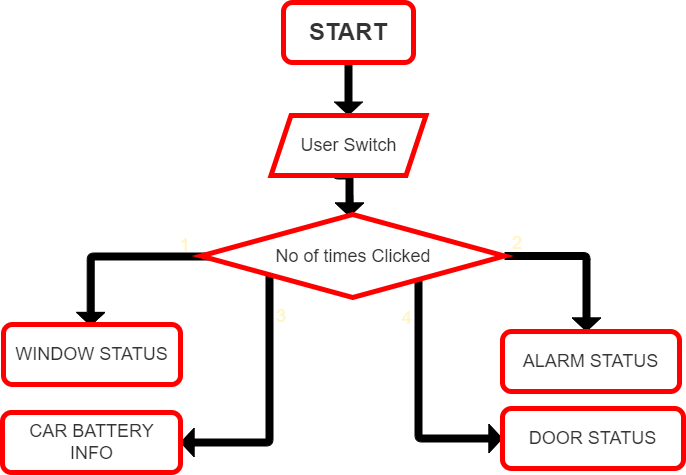

The diagram above was exported from draw.io. Its source (the exported page's mxGraphModel, read from the mxfile embedded in the PNG):
<mxGraphModel dx="1038" dy="521" grid="0" gridSize="10" guides="1" tooltips="1" connect="1" arrows="1" fold="1" page="0" pageScale="1" pageWidth="827" pageHeight="1169" background="#FFFFFF" math="0" shadow="0">
  <root>
    <mxCell id="0" />
    <mxCell id="1" parent="0" />
    <mxCell id="5JoaipkhWyIgpTFGPsxw-5" style="edgeStyle=orthogonalEdgeStyle;shape=flexArrow;rounded=1;orthogonalLoop=1;jettySize=auto;html=1;fontSize=18;fontColor=#333333;startSize=4;endSize=4;strokeColor=default;strokeWidth=1;fillColor=#000000;width=7;exitX=0.241;exitY=0.5;exitDx=0;exitDy=0;exitPerimeter=0;entryX=0;entryY=0.5;entryDx=0;entryDy=0;" parent="1" target="5JoaipkhWyIgpTFGPsxw-9" edge="1">
      <mxGeometry relative="1" as="geometry">
        <mxPoint x="453.049" y="443" as="sourcePoint" />
        <mxPoint x="422" y="603" as="targetPoint" />
        <Array as="points">
          <mxPoint x="423" y="443" />
          <mxPoint x="423" y="612" />
        </Array>
      </mxGeometry>
    </mxCell>
    <mxCell id="5JoaipkhWyIgpTFGPsxw-2" style="edgeStyle=orthogonalEdgeStyle;shape=flexArrow;rounded=1;orthogonalLoop=1;jettySize=auto;html=1;fontSize=18;fontColor=#333333;startSize=4;endSize=4;strokeColor=default;strokeWidth=1;fillColor=#000000;width=7;exitX=0.241;exitY=0.5;exitDx=0;exitDy=0;exitPerimeter=0;entryX=1;entryY=0.5;entryDx=0;entryDy=0;" parent="1" target="5JoaipkhWyIgpTFGPsxw-6" edge="1">
      <mxGeometry relative="1" as="geometry">
        <mxPoint x="301.049" y="440" as="sourcePoint" />
        <mxPoint x="270" y="600" as="targetPoint" />
        <Array as="points">
          <mxPoint x="274" y="440" />
          <mxPoint x="274" y="616" />
        </Array>
      </mxGeometry>
    </mxCell>
    <mxCell id="eTLRPQS3XOKbB75Q5Ygc-32" style="edgeStyle=orthogonalEdgeStyle;shape=flexArrow;rounded=1;orthogonalLoop=1;jettySize=auto;html=1;fontSize=18;fontColor=#333333;startSize=4;endSize=4;strokeColor=default;strokeWidth=1;fillColor=#000000;width=7;startArrow=none;" parent="1" source="eTLRPQS3XOKbB75Q5Ygc-18" edge="1">
      <mxGeometry relative="1" as="geometry">
        <mxPoint x="444.00000000000006" y="430.0000000000001" as="sourcePoint" />
        <mxPoint x="591" y="505" as="targetPoint" />
      </mxGeometry>
    </mxCell>
    <mxCell id="eTLRPQS3XOKbB75Q5Ygc-29" style="edgeStyle=orthogonalEdgeStyle;shape=flexArrow;rounded=1;orthogonalLoop=1;jettySize=auto;html=1;fontSize=18;fontColor=#333333;startSize=4;endSize=4;strokeColor=default;strokeWidth=1;fillColor=#000000;width=7;" parent="1" edge="1">
      <mxGeometry relative="1" as="geometry">
        <mxPoint x="357" y="341" as="sourcePoint" />
        <mxPoint x="354" y="390" as="targetPoint" />
        <Array as="points">
          <mxPoint x="340" y="341" />
          <mxPoint x="340" y="349" />
          <mxPoint x="354" y="349" />
        </Array>
      </mxGeometry>
    </mxCell>
    <mxCell id="eTLRPQS3XOKbB75Q5Ygc-28" style="edgeStyle=orthogonalEdgeStyle;shape=flexArrow;rounded=1;orthogonalLoop=1;jettySize=auto;html=1;entryX=0.5;entryY=0;entryDx=0;entryDy=0;fontSize=18;fontColor=#333333;startSize=4;endSize=4;strokeColor=default;strokeWidth=1;fillColor=#000000;width=7;exitX=0.5;exitY=1;exitDx=0;exitDy=0;" parent="1" source="eTLRPQS3XOKbB75Q5Ygc-1" target="eTLRPQS3XOKbB75Q5Ygc-17" edge="1">
      <mxGeometry relative="1" as="geometry">
        <mxPoint x="369.34000000000003" y="279.6" as="sourcePoint" />
        <mxPoint x="218.00000000000009" y="349.0000000000001" as="targetPoint" />
      </mxGeometry>
    </mxCell>
    <mxCell id="eTLRPQS3XOKbB75Q5Ygc-1" value="&lt;font style=&quot;font-size: 24px&quot; color=&quot;#333333&quot;&gt;START&lt;/font&gt;" style="rounded=1;whiteSpace=wrap;html=1;strokeWidth=5;strokeColor=#FF0000;fillColor=#FFFFFF;fontStyle=1" parent="1" vertex="1">
      <mxGeometry x="288" y="176" width="130" height="60" as="geometry" />
    </mxCell>
    <mxCell id="CqkoXPRV4uYiwSozbmSz-1" value="" style="edgeStyle=orthogonalEdgeStyle;rounded=0;orthogonalLoop=1;jettySize=auto;html=1;fillColor=#000000;" edge="1" parent="1" source="eTLRPQS3XOKbB75Q5Ygc-17" target="eTLRPQS3XOKbB75Q5Ygc-18">
      <mxGeometry relative="1" as="geometry" />
    </mxCell>
    <mxCell id="eTLRPQS3XOKbB75Q5Ygc-17" value="User Switch" style="shape=parallelogram;perimeter=parallelogramPerimeter;whiteSpace=wrap;html=1;fixedSize=1;fontSize=18;fontColor=#333333;strokeColor=#FF0000;strokeWidth=5;fillColor=#FFFFFF;gradientColor=none;" parent="1" vertex="1">
      <mxGeometry x="275.5" y="289" width="155" height="60" as="geometry" />
    </mxCell>
    <mxCell id="eTLRPQS3XOKbB75Q5Ygc-26" style="edgeStyle=orthogonalEdgeStyle;shape=flexArrow;rounded=1;orthogonalLoop=1;jettySize=auto;html=1;entryX=0.545;entryY=-0.01;entryDx=0;entryDy=0;entryPerimeter=0;fontSize=18;fontColor=#333333;startSize=4;endSize=4;strokeColor=default;strokeWidth=1;fillColor=#000000;width=7;exitX=0.241;exitY=0.5;exitDx=0;exitDy=0;exitPerimeter=0;" parent="1" edge="1">
      <mxGeometry relative="1" as="geometry">
        <mxPoint x="291.049" y="430" as="sourcePoint" />
        <mxPoint x="95.16000000000008" y="499.4000000000001" as="targetPoint" />
      </mxGeometry>
    </mxCell>
    <mxCell id="eTLRPQS3XOKbB75Q5Ygc-31" value="&lt;font color=&quot;#fff4c3&quot;&gt;1&lt;/font&gt;" style="text;html=1;strokeColor=none;fillColor=none;align=center;verticalAlign=middle;whiteSpace=wrap;rounded=0;fontSize=18;fontColor=#333333;" parent="1" vertex="1">
      <mxGeometry x="160" y="404" width="60" height="30" as="geometry" />
    </mxCell>
    <mxCell id="eTLRPQS3XOKbB75Q5Ygc-33" value="&lt;font color=&quot;#fff4c3&quot;&gt;2&lt;/font&gt;" style="text;html=1;strokeColor=none;fillColor=none;align=center;verticalAlign=middle;whiteSpace=wrap;rounded=0;fontSize=18;fontColor=#333333;" parent="1" vertex="1">
      <mxGeometry x="492" y="402" width="60" height="30" as="geometry" />
    </mxCell>
    <mxCell id="yuwRSid63GeupynaW-EJ-3" value="&lt;span style=&quot;font-family: &amp;#34;helvetica&amp;#34;&quot;&gt;WINDOW STATUS&lt;/span&gt;" style="rounded=1;whiteSpace=wrap;html=1;fontSize=18;fontColor=#333333;strokeColor=#FF0000;strokeWidth=5;fillColor=#FFFFFF;gradientColor=none;" parent="1" vertex="1">
      <mxGeometry x="8" y="498" width="177" height="60" as="geometry" />
    </mxCell>
    <mxCell id="eTLRPQS3XOKbB75Q5Ygc-18" value="No of times Clicked" style="rhombus;whiteSpace=wrap;html=1;fontSize=18;strokeColor=#FF0000;strokeWidth=5;fillColor=#FFFFFF;fontColor=#333333;" parent="1" vertex="1">
      <mxGeometry x="205.5" y="388" width="303.5" height="83" as="geometry" />
    </mxCell>
    <mxCell id="5JoaipkhWyIgpTFGPsxw-3" value="&lt;span style=&quot;font-family: &amp;#34;helvetica&amp;#34;&quot;&gt;ALARM STATUS&lt;/span&gt;" style="rounded=1;whiteSpace=wrap;html=1;fontSize=18;fontColor=#333333;strokeColor=#FF0000;strokeWidth=5;fillColor=#FFFFFF;gradientColor=none;" parent="1" vertex="1">
      <mxGeometry x="507" y="505" width="177" height="60" as="geometry" />
    </mxCell>
    <mxCell id="5JoaipkhWyIgpTFGPsxw-6" value="" style="rounded=1;whiteSpace=wrap;html=1;fontSize=18;fontColor=#333333;strokeColor=#FF0000;strokeWidth=5;fillColor=#FFFFFF;gradientColor=none;" parent="1" vertex="1">
      <mxGeometry x="7" y="586" width="178" height="60" as="geometry" />
    </mxCell>
    <mxCell id="5JoaipkhWyIgpTFGPsxw-7" value="&lt;font color=&quot;#fff4c3&quot;&gt;3&lt;/font&gt;" style="text;html=1;strokeColor=none;fillColor=none;align=center;verticalAlign=middle;whiteSpace=wrap;rounded=0;fontSize=18;fontColor=#333333;" parent="1" vertex="1">
      <mxGeometry x="256" y="475" width="60" height="30" as="geometry" />
    </mxCell>
    <mxCell id="5JoaipkhWyIgpTFGPsxw-8" value="&lt;font color=&quot;#fff4c3&quot;&gt;4&lt;/font&gt;" style="text;html=1;strokeColor=none;fillColor=none;align=center;verticalAlign=middle;whiteSpace=wrap;rounded=0;fontSize=18;fontColor=#333333;" parent="1" vertex="1">
      <mxGeometry x="382" y="477" width="60" height="30" as="geometry" />
    </mxCell>
    <mxCell id="5JoaipkhWyIgpTFGPsxw-9" value="&lt;span style=&quot;font-family: &amp;#34;helvetica&amp;#34;&quot;&gt;DOOR STATUS&lt;/span&gt;" style="rounded=1;whiteSpace=wrap;html=1;fontSize=18;fontColor=#333333;strokeColor=#FF0000;strokeWidth=5;fillColor=#FFFFFF;gradientColor=none;" parent="1" vertex="1">
      <mxGeometry x="507" y="582" width="181" height="60" as="geometry" />
    </mxCell>
    <mxCell id="5JoaipkhWyIgpTFGPsxw-10" value="&lt;span style=&quot;color: rgb(51 , 51 , 51) ; font-family: &amp;#34;helvetica&amp;#34; ; font-size: 18px&quot;&gt;CAR BATTERY INFO&lt;/span&gt;" style="text;html=1;strokeColor=none;fillColor=none;align=center;verticalAlign=middle;whiteSpace=wrap;rounded=0;" parent="1" vertex="1">
      <mxGeometry x="30" y="601" width="133" height="30" as="geometry" />
    </mxCell>
  </root>
</mxGraphModel>